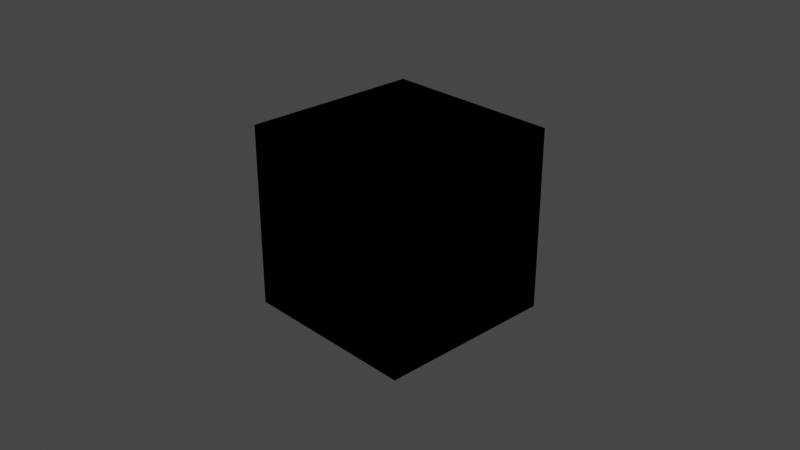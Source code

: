 # Source: 210922_try_create_transparent_material_with_mixshader.blend  (saved by Blender 2.93.20; exported with 4.5.12 LTS)
import bpy
from mathutils import Matrix  # noqa: F401  (used for matrix-valued properties, if any)

bpy.ops.wm.read_factory_settings(use_empty=True)
scene = bpy.context.scene
scene.name = 'Scene'

# ---- collections
col_collection = bpy.data.collections.new('Collection'); scene.collection.children.link(col_collection)

# ---- materials (node trees are filled in below, after node groups)
mat_material = bpy.data.materials.new('Material')
mat_material.alpha_threshold = 0.0
mat_material.use_transparent_shadow = False
mat_material.line_color = (0.0, 0.0, 0.0, 1.0)

# ---- material node trees
mat_material.use_nodes = True; mat_material.node_tree.nodes.clear()
_N = mat_material.node_tree.nodes; _L = mat_material.node_tree.links
n0 = _N.new('ShaderNodeBsdfTransparent'); n0.name = 'Transparent BSDF'; n0.location = (-6, 500)
n1 = _N.new('ShaderNodeBsdfPrincipled'); n1.name = 'Principled BSDF'; n1.location = (-6, 357)
n1.distribution = 'GGX'
n1.subsurface_method = 'BURLEY'
n1.inputs[0].default_value = (0.2, 0.0, 0.8, 1.0)
n1.inputs[2].default_value = 0.4
n1.inputs[3].default_value = 1.45
n1.inputs[27].default_value = (0.0, 0.0, 0.0, 1.0)
n1.inputs[28].default_value = 1.0
n2 = _N.new('ShaderNodeOutputMaterial'); n2.name = 'Material Output'; n2.location = (534, 302)
n3 = _N.new('ShaderNodeMixShader'); n3.name = 'Mix Shader'; n3.location = (314, 429)
_L.new(n3.outputs[0], n2.inputs[0])
n2.is_active_output = True

# ---- world
world_world = bpy.data.worlds.new('World'); scene.world = world_world
world_world.use_nodes = True; world_world.node_tree.nodes.clear()
_N = world_world.node_tree.nodes; _L = world_world.node_tree.links
n0 = _N.new('ShaderNodeOutputWorld'); n0.name = 'World Output'; n0.location = (300, 300)
n1 = _N.new('ShaderNodeBackground'); n1.name = 'Background'; n1.location = (10, 300)
n1.inputs[0].default_value = (0.05088, 0.05088, 0.05088, 1.0)
_L.new(n1.outputs[0], n0.inputs[0])
n0.is_active_output = True
world_world.color = (0.05088, 0.05088, 0.05088)
world_world.use_sun_shadow = False
world_world.sun_shadow_jitter_overblur = 0.0

# ---- cameras
cam_camera = bpy.data.cameras.new('Camera')
cam_camera.clip_end = 100.0
cam_camera.ortho_scale = 7.314

# ---- lights
light_light = bpy.data.lights.new('Light', 'POINT')
light_light.transmission_factor = 0.0
light_light.energy = 1000.0
light_light.shadow_soft_size = 0.1
light_light.shadow_maximum_resolution = 0.006
light_light.use_absolute_resolution = True

# ---- meshes
me_cube = bpy.data.meshes.new('Cube')
me_cube.from_pydata([(1.0, 1.0, 1.0), (1.0, 1.0, -1.0), (1.0, -1.0, 1.0), (1.0, -1.0, -1.0), (-1.0, 1.0, 1.0), (-1.0, 1.0, -1.0), (-1.0, -1.0, 1.0), (-1.0, -1.0, -1.0)], [], [(0, 4, 6, 2), (3, 2, 6, 7), (7, 6, 4, 5), (5, 1, 3, 7), (1, 0, 2, 3), (5, 4, 0, 1)])
_uv = me_cube.uv_layers.new(name='UVMap')
_uv.uv.foreach_set('vector', [0.625, 0.5, 0.875, 0.5, 0.875, 0.75, 0.625, 0.75, 0.375, 0.75, 0.625, 0.75, 0.625, 1.0, 0.375, 1.0, 0.375, 0.0, 0.625, 0.0, 0.625, 0.25, 0.375, 0.25, 0.125, 0.5, 0.375, 0.5, 0.375, 0.75, 0.125, 0.75, 0.375, 0.5, 0.625, 0.5, 0.625, 0.75, 0.375, 0.75, 0.375, 0.25, 0.625, 0.25, 0.625, 0.5, 0.375, 0.5])
me_cube.materials.append(mat_material)
me_cube.use_remesh_preserve_volume = False
me_cube.use_remesh_preserve_attributes = False
me_cube.use_mirror_vertex_groups = False
me_cube.update()

# ---- objects
ob_cube = bpy.data.objects.new('Cube', me_cube)
ob_light = bpy.data.objects.new('Light', light_light)
ob_camera = bpy.data.objects.new('Camera', cam_camera)

# ---- transforms, parenting, visibility, modifiers, constraints
ob_cube.location = (0.0, 0.0, 0.0)
ob_cube.lock_rotations_4d = False
ob_cube.empty_display_type = 'ARROWS'
ob_cube.lineart.crease_threshold = 0.0
ob_light.location = (4.076, 1.005, 5.904)
ob_light.rotation_euler = (0.6503, 0.05522, 1.866)
ob_light.lock_rotations_4d = False
ob_light.empty_display_type = 'ARROWS'
ob_light.color = (0.0, 0.0, 0.0, 0.0)
ob_light.lineart.crease_threshold = 0.0
ob_camera.location = (7.359, -6.926, 4.958)
ob_camera.rotation_euler = (1.109, 0.0, 0.8149)
ob_camera.lock_rotations_4d = False
ob_camera.empty_display_type = 'ARROWS'
ob_camera.color = (0.0, 0.0, 0.0, 0.0)
ob_camera.display_type = 'WIRE'
ob_camera.lineart.crease_threshold = 0.0

# ---- collection membership
col_collection.objects.link(ob_cube)
col_collection.objects.link(ob_light)
col_collection.objects.link(ob_camera)

# ---- scene / render settings (as saved in the file)
scene.camera = ob_camera
scene.frame_start = 1; scene.frame_end = 250; scene.frame_set(1)
scene.render.engine = 'BLENDER_EEVEE_NEXT'
scene.cycles.use_denoising = False
scene.cycles.samples = 128
scene.cycles.sampling_pattern = 'TABULATED_SOBOL'
scene.cycles.use_adaptive_sampling = False
scene.cycles.use_light_tree = False
scene.view_settings.view_transform = 'Filmic'
bpy.context.view_layer.update()
